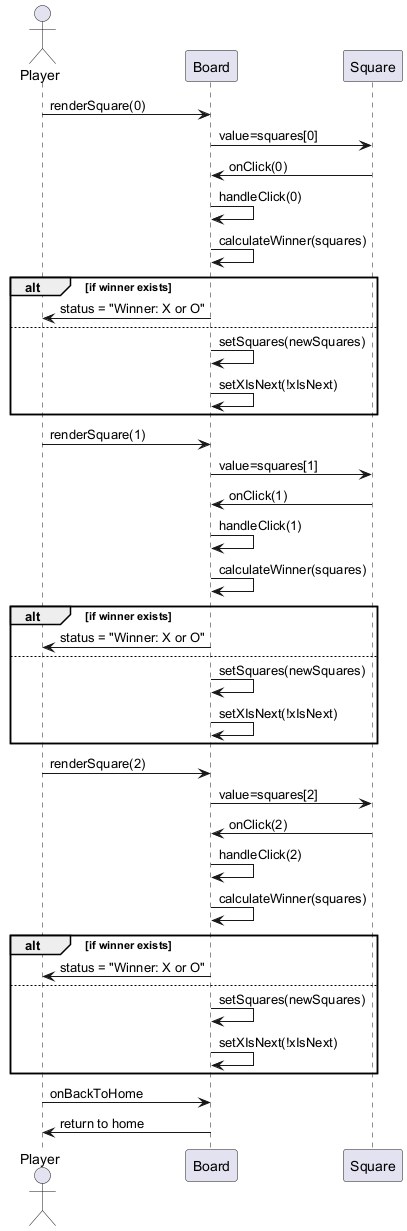

The diagram above was rendered by PlantUML. Its source (embedded in the PNG):
@startuml
actor Player
participant "Board" as Board
participant "Square" as Square

Player -> Board : renderSquare(0)
Board -> Square : value=squares[0]
Square -> Board : onClick(0)
Board -> Board : handleClick(0)
Board -> Board : calculateWinner(squares)
alt if winner exists
    Board -> Player : status = "Winner: X or O"
else
    Board -> Board : setSquares(newSquares)
    Board -> Board : setXIsNext(!xIsNext)
end

Player -> Board : renderSquare(1)
Board -> Square : value=squares[1]
Square -> Board : onClick(1)
Board -> Board : handleClick(1)
Board -> Board : calculateWinner(squares)
alt if winner exists
    Board -> Player : status = "Winner: X or O"
else
    Board -> Board : setSquares(newSquares)
    Board -> Board : setXIsNext(!xIsNext)
end

Player -> Board : renderSquare(2)
Board -> Square : value=squares[2]
Square -> Board : onClick(2)
Board -> Board : handleClick(2)
Board -> Board : calculateWinner(squares)
alt if winner exists
    Board -> Player : status = "Winner: X or O"
else
    Board -> Board : setSquares(newSquares)
    Board -> Board : setXIsNext(!xIsNext)
end

Player -> Board : onBackToHome
Board -> Player : return to home

@enduml